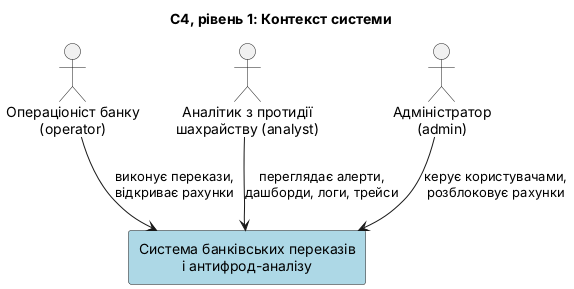

The diagram above was rendered by PlantUML. Its source (embedded in the PNG):
@startuml
title C4, рівень 1: Контекст системи
skinparam defaultTextAlignment center
skinparam shadowing false

actor "Операціоніст банку\n(operator)" as operator
actor "Аналітик з протидії\nшахрайству (analyst)" as analyst
actor "Адміністратор\n(admin)" as admin

rectangle "Система банківських переказів\nі антифрод-аналізу" as system #LightBlue

operator --> system : виконує перекази,\nвідкриває рахунки
analyst --> system : переглядає алерти,\nдашборди, логи, трейси
admin --> system : керує користувачами,\nрозблоковує рахунки
@enduml